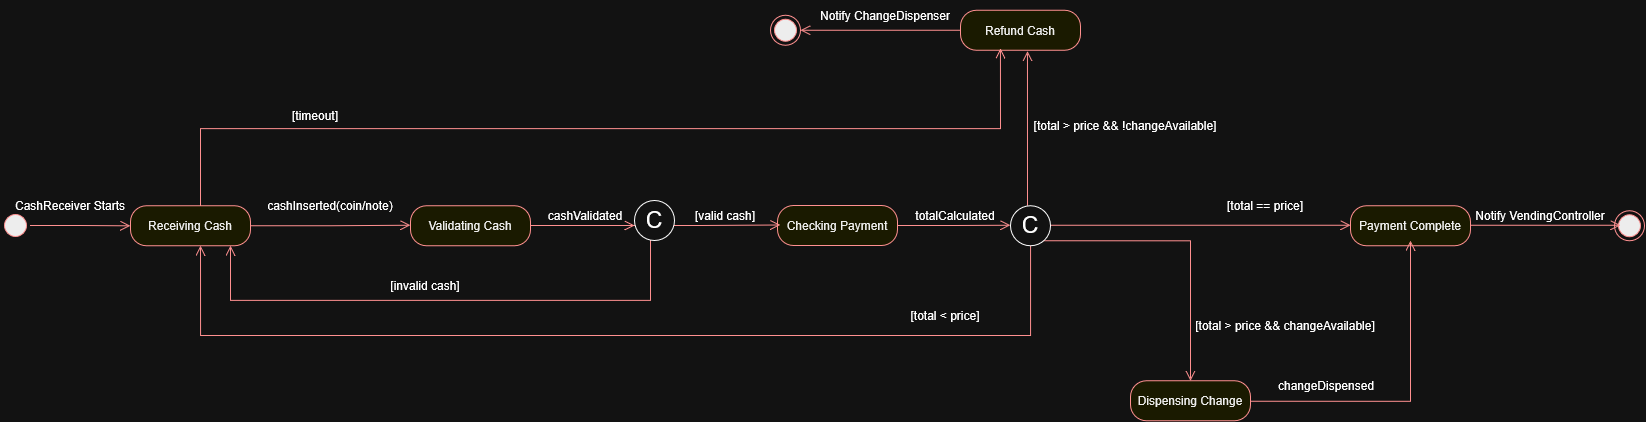

The diagram above was exported from draw.io. Its source (the exported page's mxGraphModel, read from the mxfile embedded in the PNG):
<mxGraphModel dx="1704" dy="939" grid="1" gridSize="10" guides="1" tooltips="1" connect="1" arrows="1" fold="1" page="1" pageScale="1" pageWidth="827" pageHeight="1169" math="0" shadow="0">
  <root>
    <mxCell id="0" />
    <mxCell id="1" parent="0" />
    <mxCell id="2yId9_nsotbMJrQmOT4m-43" parent="1" style="rounded=1;whiteSpace=wrap;html=1;arcSize=40;fontColor=#000000;fillColor=#ffffc0;strokeColor=#ff0000;" value="Payment Complete" vertex="1">
      <mxGeometry height="40" width="120" x="1350" y="205.25" as="geometry" />
    </mxCell>
    <mxCell id="2yId9_nsotbMJrQmOT4m-1" parent="1" style="ellipse;html=1;shape=startState;fillColor=#000000;strokeColor=#ff0000;" value="" vertex="1">
      <mxGeometry height="30" width="30" y="210" as="geometry" />
    </mxCell>
    <mxCell id="2yId9_nsotbMJrQmOT4m-2" edge="1" parent="1" source="2yId9_nsotbMJrQmOT4m-1" style="edgeStyle=orthogonalEdgeStyle;html=1;verticalAlign=bottom;endArrow=open;endSize=8;strokeColor=#ff0000;rounded=0;defaultLabelBackgroundColor=page;" target="2yId9_nsotbMJrQmOT4m-3" value="">
      <mxGeometry relative="1" as="geometry">
        <mxPoint x="110" y="225" as="targetPoint" />
      </mxGeometry>
    </mxCell>
    <mxCell id="2yId9_nsotbMJrQmOT4m-3" parent="1" style="rounded=1;whiteSpace=wrap;html=1;arcSize=40;fontColor=#000000;fillColor=#ffffc0;strokeColor=#ff0000;" value="Receiving Cash" vertex="1">
      <mxGeometry height="40" width="120" x="130" y="205.25" as="geometry" />
    </mxCell>
    <mxCell id="2yId9_nsotbMJrQmOT4m-4" parent="1" style="text;html=1;whiteSpace=wrap;align=center;verticalAlign=middle;rounded=0;" value="CashReceiver Starts" vertex="1">
      <mxGeometry height="30" width="140" y="190.25" as="geometry" />
    </mxCell>
    <mxCell id="2yId9_nsotbMJrQmOT4m-8" parent="1" style="rounded=1;whiteSpace=wrap;html=1;arcSize=40;fontColor=#000000;fillColor=#ffffc0;strokeColor=#ff0000;" value="Validating Cash" vertex="1">
      <mxGeometry height="40" width="120" x="410" y="205.25" as="geometry" />
    </mxCell>
    <mxCell id="2yId9_nsotbMJrQmOT4m-14" edge="1" parent="1" source="2yId9_nsotbMJrQmOT4m-3" style="edgeStyle=orthogonalEdgeStyle;html=1;verticalAlign=bottom;endArrow=open;endSize=8;strokeColor=#ff0000;rounded=0;defaultLabelBackgroundColor=page;exitX=1;exitY=0.5;exitDx=0;exitDy=0;entryX=0;entryY=0.5;entryDx=0;entryDy=0;" value="">
      <mxGeometry relative="1" x="0.5888" as="geometry">
        <mxPoint x="170" y="224.75" as="sourcePoint" />
        <mxPoint x="410" y="224.75" as="targetPoint" />
      </mxGeometry>
    </mxCell>
    <mxCell id="2yId9_nsotbMJrQmOT4m-16" parent="1" style="text;html=1;whiteSpace=wrap;align=center;verticalAlign=middle;rounded=0;" value="cashInserted(coin/note)" vertex="1">
      <mxGeometry height="30" width="130" x="265" y="190.25" as="geometry" />
    </mxCell>
    <mxCell id="2yId9_nsotbMJrQmOT4m-17" parent="1" style="text;html=1;whiteSpace=wrap;align=center;verticalAlign=middle;rounded=0;" value="[invalid cash]" vertex="1">
      <mxGeometry height="30" width="130" x="360" y="270" as="geometry" />
    </mxCell>
    <mxCell id="2yId9_nsotbMJrQmOT4m-18" parent="1" style="rounded=1;whiteSpace=wrap;html=1;arcSize=40;fontColor=#000000;fillColor=#ffffc0;strokeColor=#ff0000;" value="Checking Payment" vertex="1">
      <mxGeometry height="40" width="120" x="777" y="205" as="geometry" />
    </mxCell>
    <mxCell id="2yId9_nsotbMJrQmOT4m-19" edge="1" parent="1" source="2yId9_nsotbMJrQmOT4m-18" style="edgeStyle=orthogonalEdgeStyle;html=1;verticalAlign=bottom;endArrow=open;endSize=8;strokeColor=#ff0000;rounded=0;defaultLabelBackgroundColor=page;exitX=1;exitY=0.5;exitDx=0;exitDy=0;" value="">
      <mxGeometry relative="1" x="0.7792" as="geometry">
        <mxPoint x="950" y="225.25" as="sourcePoint" />
        <mxPoint x="1010" y="224.75" as="targetPoint" />
      </mxGeometry>
    </mxCell>
    <mxCell id="2yId9_nsotbMJrQmOT4m-20" parent="1" style="text;html=1;whiteSpace=wrap;align=center;verticalAlign=middle;rounded=0;" value="[valid cash]" vertex="1">
      <mxGeometry height="30" width="130" x="660" y="200" as="geometry" />
    </mxCell>
    <mxCell id="2yId9_nsotbMJrQmOT4m-21" edge="1" parent="1" source="2yId9_nsotbMJrQmOT4m-54" style="edgeStyle=orthogonalEdgeStyle;html=1;verticalAlign=bottom;endArrow=open;endSize=8;strokeColor=#ff0000;rounded=0;defaultLabelBackgroundColor=page;" target="2yId9_nsotbMJrQmOT4m-3" value="">
      <mxGeometry relative="1" x="0.8239" as="geometry">
        <Array as="points">
          <mxPoint x="650" y="300" />
          <mxPoint x="230" y="300" />
        </Array>
        <mxPoint x="600" y="220" as="sourcePoint" />
        <mxPoint x="190" y="208.25" as="targetPoint" />
      </mxGeometry>
    </mxCell>
    <mxCell id="2yId9_nsotbMJrQmOT4m-22" edge="1" parent="1" source="2yId9_nsotbMJrQmOT4m-52" style="edgeStyle=orthogonalEdgeStyle;html=1;verticalAlign=bottom;endArrow=open;endSize=8;strokeColor=#ff0000;rounded=0;defaultLabelBackgroundColor=page;entryX=0.583;entryY=1;entryDx=0;entryDy=0;entryPerimeter=0;exitX=0.5;exitY=1;exitDx=0;exitDy=0;" target="2yId9_nsotbMJrQmOT4m-3" value="">
      <mxGeometry relative="1" x="0.1961" as="geometry">
        <Array as="points">
          <mxPoint x="1030" y="335" />
          <mxPoint x="200" y="335" />
        </Array>
        <mxPoint x="950" y="250" as="sourcePoint" />
        <mxPoint x="1010" y="280" as="targetPoint" />
      </mxGeometry>
    </mxCell>
    <mxCell id="2yId9_nsotbMJrQmOT4m-23" parent="1" style="text;html=1;whiteSpace=wrap;align=center;verticalAlign=middle;rounded=0;" value="[total &amp;lt; price]" vertex="1">
      <mxGeometry height="30" width="130" x="880" y="300" as="geometry" />
    </mxCell>
    <mxCell id="2yId9_nsotbMJrQmOT4m-28" parent="1" style="text;html=1;whiteSpace=wrap;align=center;verticalAlign=middle;rounded=0;" value="[total &amp;gt; price &amp;amp;&amp;amp; !changeAvailable]" vertex="1">
      <mxGeometry height="30" width="190" x="1030" y="109.75" as="geometry" />
    </mxCell>
    <mxCell id="2yId9_nsotbMJrQmOT4m-29" parent="1" style="rounded=1;whiteSpace=wrap;html=1;arcSize=40;fontColor=#000000;fillColor=#ffffc0;strokeColor=#ff0000;" value="Refund Cash" vertex="1">
      <mxGeometry height="40" width="120" x="960" y="9.75" as="geometry" />
    </mxCell>
    <mxCell id="2yId9_nsotbMJrQmOT4m-30" edge="1" parent="1" style="edgeStyle=orthogonalEdgeStyle;html=1;verticalAlign=bottom;endArrow=open;endSize=8;strokeColor=#ff0000;rounded=0;defaultLabelBackgroundColor=page;exitX=1;exitY=0.5;exitDx=0;exitDy=0;entryX=0.558;entryY=1.025;entryDx=0;entryDy=0;entryPerimeter=0;" target="2yId9_nsotbMJrQmOT4m-29" value="">
      <mxGeometry relative="1" x="0.5888" as="geometry">
        <mxPoint x="1027" y="205.25" as="sourcePoint" />
        <mxPoint x="1187" y="204.75" as="targetPoint" />
      </mxGeometry>
    </mxCell>
    <mxCell id="2yId9_nsotbMJrQmOT4m-31" edge="1" parent="1" source="2yId9_nsotbMJrQmOT4m-29" style="edgeStyle=orthogonalEdgeStyle;html=1;verticalAlign=bottom;endArrow=open;endSize=8;strokeColor=#ff0000;rounded=0;defaultLabelBackgroundColor=page;exitX=0;exitY=0.5;exitDx=0;exitDy=0;" value="">
      <mxGeometry relative="1" x="0.775" as="geometry">
        <mxPoint x="830" y="34.25" as="sourcePoint" />
        <mxPoint x="800" y="29.75" as="targetPoint" />
      </mxGeometry>
    </mxCell>
    <mxCell id="2yId9_nsotbMJrQmOT4m-32" parent="1" style="ellipse;html=1;shape=endState;fillColor=#000000;strokeColor=#ff0000;" value="" vertex="1">
      <mxGeometry height="30" width="30" x="770" y="14.75" as="geometry" />
    </mxCell>
    <mxCell id="2yId9_nsotbMJrQmOT4m-33" edge="1" parent="1" style="edgeStyle=orthogonalEdgeStyle;html=1;verticalAlign=bottom;endArrow=open;endSize=8;strokeColor=#ff0000;rounded=0;defaultLabelBackgroundColor=page;" value="">
      <mxGeometry relative="1" x="-0.2867" as="geometry">
        <mxPoint x="1050" y="224.75" as="sourcePoint" />
        <mxPoint x="1350" y="224.75" as="targetPoint" />
      </mxGeometry>
    </mxCell>
    <mxCell id="2yId9_nsotbMJrQmOT4m-35" parent="1" style="text;html=1;whiteSpace=wrap;align=center;verticalAlign=middle;rounded=0;" value="[total == price]" vertex="1">
      <mxGeometry height="30" width="130" x="1200" y="190.25" as="geometry" />
    </mxCell>
    <mxCell id="2yId9_nsotbMJrQmOT4m-37" parent="1" style="text;html=1;whiteSpace=wrap;align=center;verticalAlign=middle;rounded=0;" value="[total &amp;gt; price &amp;amp;&amp;amp; changeAvailable]" vertex="1">
      <mxGeometry height="30" width="190" x="1190" y="310.25" as="geometry" />
    </mxCell>
    <mxCell id="2yId9_nsotbMJrQmOT4m-38" parent="1" style="rounded=1;whiteSpace=wrap;html=1;arcSize=40;fontColor=#000000;fillColor=#ffffc0;strokeColor=#ff0000;" value="Dispensing Change" vertex="1">
      <mxGeometry height="40" width="120" x="1130" y="380.25" as="geometry" />
    </mxCell>
    <mxCell id="2yId9_nsotbMJrQmOT4m-34" edge="1" parent="1" style="edgeStyle=orthogonalEdgeStyle;html=1;verticalAlign=bottom;endArrow=open;endSize=8;strokeColor=#ff0000;rounded=0;defaultLabelBackgroundColor=page;exitX=1;exitY=0.5;exitDx=0;exitDy=0;entryX=0.5;entryY=0;entryDx=0;entryDy=0;" target="2yId9_nsotbMJrQmOT4m-38" value="">
      <mxGeometry relative="1" x="0.5888" as="geometry">
        <mxPoint x="1040" y="240.25" as="sourcePoint" />
        <mxPoint x="1040" y="399.75" as="targetPoint" />
      </mxGeometry>
    </mxCell>
    <mxCell id="2yId9_nsotbMJrQmOT4m-39" parent="1" style="text;html=1;whiteSpace=wrap;align=center;verticalAlign=middle;rounded=0;" value="&lt;div&gt;Notify ChangeDispenser&lt;/div&gt;" vertex="1">
      <mxGeometry height="30" width="190" x="790" as="geometry" />
    </mxCell>
    <mxCell id="2yId9_nsotbMJrQmOT4m-40" parent="1" style="text;html=1;whiteSpace=wrap;align=center;verticalAlign=middle;rounded=0;" value="changeDispensed" vertex="1">
      <mxGeometry height="30" width="190" x="1231" y="370.25" as="geometry" />
    </mxCell>
    <mxCell id="2yId9_nsotbMJrQmOT4m-42" edge="1" parent="1" style="edgeStyle=orthogonalEdgeStyle;html=1;verticalAlign=bottom;endArrow=open;endSize=8;strokeColor=#ff0000;rounded=0;defaultLabelBackgroundColor=page;exitX=1;exitY=0.5;exitDx=0;exitDy=0;" value="">
      <mxGeometry relative="1" x="-0.2075" as="geometry">
        <mxPoint x="1250" y="400.75" as="sourcePoint" />
        <mxPoint x="1410" y="240.25" as="targetPoint" />
      </mxGeometry>
    </mxCell>
    <mxCell id="2yId9_nsotbMJrQmOT4m-52" parent="1" style="ellipse;whiteSpace=wrap;html=1;shapeInside=1;aspect=fixed;" value="&lt;font style=&quot;font-size: 23px;&quot;&gt;C&lt;/font&gt;" vertex="1">
      <mxGeometry height="40" width="40" x="1010" y="205.25" as="geometry" />
    </mxCell>
    <mxCell id="2yId9_nsotbMJrQmOT4m-53" edge="1" parent="1" style="edgeStyle=orthogonalEdgeStyle;html=1;verticalAlign=bottom;endArrow=open;endSize=8;strokeColor=#ff0000;rounded=0;defaultLabelBackgroundColor=page;exitX=1;exitY=0.5;exitDx=0;exitDy=0;entryX=0;entryY=0.5;entryDx=0;entryDy=0;" value="">
      <mxGeometry relative="1" x="0.5888" as="geometry">
        <mxPoint x="620" y="225" as="sourcePoint" />
        <mxPoint x="780" y="224.5" as="targetPoint" />
      </mxGeometry>
    </mxCell>
    <mxCell id="2yId9_nsotbMJrQmOT4m-54" parent="1" style="ellipse;whiteSpace=wrap;html=1;shapeInside=1;aspect=fixed;" value="&lt;font style=&quot;font-size: 23px;&quot;&gt;C&lt;/font&gt;" vertex="1">
      <mxGeometry height="40" width="40" x="634" y="200" as="geometry" />
    </mxCell>
    <mxCell id="2yId9_nsotbMJrQmOT4m-56" edge="1" parent="1" style="edgeStyle=orthogonalEdgeStyle;html=1;verticalAlign=bottom;endArrow=open;endSize=8;strokeColor=#ff0000;rounded=0;defaultLabelBackgroundColor=page;exitX=1;exitY=0.5;exitDx=0;exitDy=0;entryX=0;entryY=0.625;entryDx=0;entryDy=0;entryPerimeter=0;" target="2yId9_nsotbMJrQmOT4m-54" value="">
      <mxGeometry relative="1" x="0.7792" as="geometry">
        <mxPoint x="530" y="225" as="sourcePoint" />
        <mxPoint x="643" y="224.75" as="targetPoint" />
      </mxGeometry>
    </mxCell>
    <mxCell id="2yId9_nsotbMJrQmOT4m-57" parent="1" style="text;html=1;whiteSpace=wrap;align=center;verticalAlign=middle;rounded=0;" value="cashValidated" vertex="1">
      <mxGeometry height="30" width="130" x="520" y="200" as="geometry" />
    </mxCell>
    <mxCell id="2yId9_nsotbMJrQmOT4m-58" parent="1" style="text;html=1;whiteSpace=wrap;align=center;verticalAlign=middle;rounded=0;" value="totalCalculated" vertex="1">
      <mxGeometry height="30" width="130" x="890" y="200" as="geometry" />
    </mxCell>
    <mxCell id="2yId9_nsotbMJrQmOT4m-59" parent="1" style="ellipse;html=1;shape=endState;fillColor=#000000;strokeColor=#ff0000;" value="" vertex="1">
      <mxGeometry height="30" width="30" x="1614" y="210.25" as="geometry" />
    </mxCell>
    <mxCell id="2yId9_nsotbMJrQmOT4m-61" edge="1" parent="1" style="edgeStyle=orthogonalEdgeStyle;html=1;verticalAlign=bottom;endArrow=open;endSize=8;strokeColor=#ff0000;rounded=0;defaultLabelBackgroundColor=page;" value="">
      <mxGeometry relative="1" x="0.4267" as="geometry">
        <mxPoint x="1470" y="224.75" as="sourcePoint" />
        <mxPoint x="1620" y="224.75" as="targetPoint" />
      </mxGeometry>
    </mxCell>
    <mxCell id="2yId9_nsotbMJrQmOT4m-62" parent="1" style="text;html=1;whiteSpace=wrap;align=center;verticalAlign=middle;rounded=0;" value="Notify VendingController" vertex="1">
      <mxGeometry height="30" width="140" x="1470" y="200" as="geometry" />
    </mxCell>
    <mxCell id="2yId9_nsotbMJrQmOT4m-68" edge="1" parent="1" style="edgeStyle=orthogonalEdgeStyle;html=1;verticalAlign=bottom;endArrow=open;endSize=8;strokeColor=#ff0000;rounded=0;defaultLabelBackgroundColor=page;exitX=1;exitY=0.5;exitDx=0;exitDy=0;entryX=0.333;entryY=1.081;entryDx=0;entryDy=0;entryPerimeter=0;" value="">
      <mxGeometry relative="1" x="0.7174" as="geometry">
        <Array as="points">
          <mxPoint x="200" y="128.1" />
          <mxPoint x="1000" y="128.1" />
        </Array>
        <mxPoint x="200" y="205.25" as="sourcePoint" />
        <mxPoint x="999.96" y="47.99000000000001" as="targetPoint" />
      </mxGeometry>
    </mxCell>
    <mxCell id="2yId9_nsotbMJrQmOT4m-69" parent="1" style="text;html=1;whiteSpace=wrap;align=center;verticalAlign=middle;rounded=0;" value="[timeout]" vertex="1">
      <mxGeometry height="30" width="130" x="250" y="100" as="geometry" />
    </mxCell>
  </root>
</mxGraphModel>